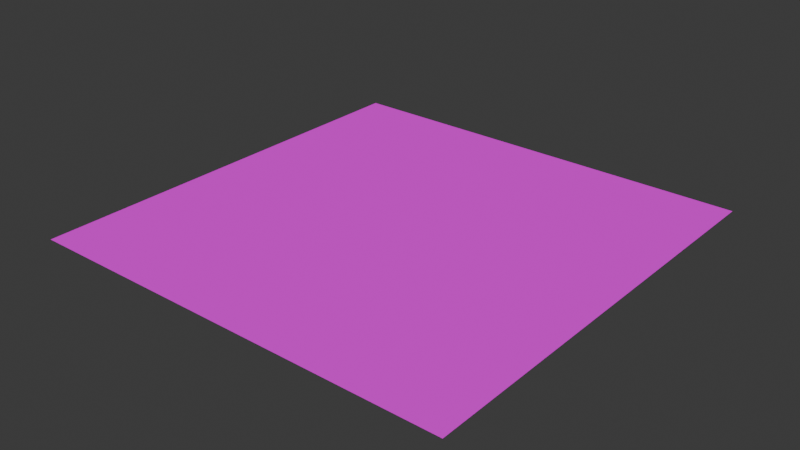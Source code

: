 # Source: floor.blend  (saved by Blender 4.3.34; exported with 4.5.12 LTS)
import bpy
from mathutils import Matrix  # noqa: F401  (used for matrix-valued properties, if any)

bpy.ops.wm.read_factory_settings(use_empty=True)
scene = bpy.context.scene
scene.name = 'Scene'

# ---- collections
col_collection = bpy.data.collections.new('Collection'); scene.collection.children.link(col_collection)

# ---- images (referenced by path relative to the original .blend; pixels are not part of the script)
import os
ASSET_DIR = os.environ.get("B2B_ASSET_DIR", "")  # directory of the original .blend (textures are referenced by path, not embedded)
HERE = os.path.dirname(os.path.abspath(__file__))  # packed textures are extracted next to this script under _unpacked/

def load_image(name, relpath, width, height, colorspace="sRGB"):
    """Load a texture the original file referenced (path relative to the .blend, or extracted next to this script)."""
    p = next((c for c in (os.path.join(HERE, relpath), os.path.join(ASSET_DIR, relpath)) if relpath and os.path.exists(c)), "")
    if p:
        img = bpy.data.images.load(p, check_existing=True)
        img.name = name
    else:  # same state as the original file: an image datablock whose file is absent (Cycles renders it pink)
        img = bpy.data.images.new(name, width, height)
        img.source = "FILE"
        img.filepath = "//" + (relpath or name)
    img.colorspace_settings.name = colorspace
    return img
img_color_256px_png = load_image('color_256px.png', 'textures/color_256px.png', 1024, 1024, 'sRGB')

# ---- materials (node trees are filled in below, after node groups)
mat_material_001 = bpy.data.materials.new('Material.001')

# ---- material node trees
mat_material_001.use_nodes = True; mat_material_001.node_tree.nodes.clear()
_N = mat_material_001.node_tree.nodes; _L = mat_material_001.node_tree.links
n0 = _N.new('ShaderNodeBsdfPrincipled'); n0.name = 'Principled BSDF'; n0.location = (10, 300)
n0.inputs[2].default_value = 1.0
n0.inputs[13].default_value = 0.0
n1 = _N.new('ShaderNodeOutputMaterial'); n1.name = 'Material Output'; n1.location = (300, 300)
n2 = _N.new('ShaderNodeTexImage'); n2.name = 'Image Texture'; n2.location = (-463, 197)
n2.image = img_color_256px_png
_L.new(n0.outputs[0], n1.inputs[0])
_L.new(n2.outputs[0], n0.inputs[0])
n1.is_active_output = True

# ---- world
world_world = bpy.data.worlds.new('World'); scene.world = world_world
world_world.use_nodes = True; world_world.node_tree.nodes.clear()
_N = world_world.node_tree.nodes; _L = world_world.node_tree.links
n0 = _N.new('ShaderNodeOutputWorld'); n0.name = 'World Output'; n0.location = (300, 300)
n1 = _N.new('ShaderNodeBackground'); n1.name = 'Background'; n1.location = (10, 300)
n1.inputs[0].default_value = (0.05088, 0.05088, 0.05088, 1.0)
_L.new(n1.outputs[0], n0.inputs[0])
n0.is_active_output = True
world_world.color = (0.05088, 0.05088, 0.05088)
world_world.sun_shadow_jitter_overblur = 0.0

# ---- meshes
me_plane = bpy.data.meshes.new('Plane')
me_plane.from_pydata([(-2.0, -2.0, 0.0), (2.0, -2.0, 0.0), (-2.0, 2.0, 0.0), (2.0, 2.0, 0.0)], [], [(0, 1, 3, 2)])
_uv = me_plane.uv_layers.new(name='UVMap')
_uv.uv.foreach_set('vector', [0.0, 0.0, 1.0, 0.0, 1.0, 1.0, 0.0, 1.0])
me_plane.materials.append(mat_material_001)
me_plane.update()

# ---- objects
ob_plane = bpy.data.objects.new('Plane', me_plane)

# ---- transforms, parenting, visibility, modifiers, constraints
ob_plane.location = (0.0, 0.0, 0.0)

# ---- collection membership
col_collection.objects.link(ob_plane)

# ---- scene / render settings (as saved in the file)
scene.frame_start = 1; scene.frame_end = 250; scene.frame_set(1)
scene.render.engine = 'BLENDER_EEVEE_NEXT'
bpy.context.view_layer.update()

# ---- added for rendering (the .blend has no active camera and no usable light): camera, sun
cam_auto = bpy.data.cameras.new('AutoCamera')
cam_auto.lens = 50.0
cam_auto.sensor_width = 36.0
cam_auto.clip_end = 1000.0
ob_auto_camera = bpy.data.objects.new('AutoCamera', cam_auto)
scene.collection.objects.link(ob_auto_camera)
ob_auto_camera.location = (5.23386, -6.28063, 4.18709)
ob_auto_camera.rotation_euler = (1.09748, -7.21219e-08, 0.694738)
scene.camera = ob_auto_camera
light_auto_sun = bpy.data.lights.new('AutoSun', 'SUN')
light_auto_sun.energy = 3.0
light_auto_sun.angle = 0.0523599
ob_auto_sun = bpy.data.objects.new('AutoSun', light_auto_sun)
scene.collection.objects.link(ob_auto_sun)
ob_auto_sun.rotation_euler = (0.872665, 0.174533, 0.523599)
bpy.context.view_layer.update()
